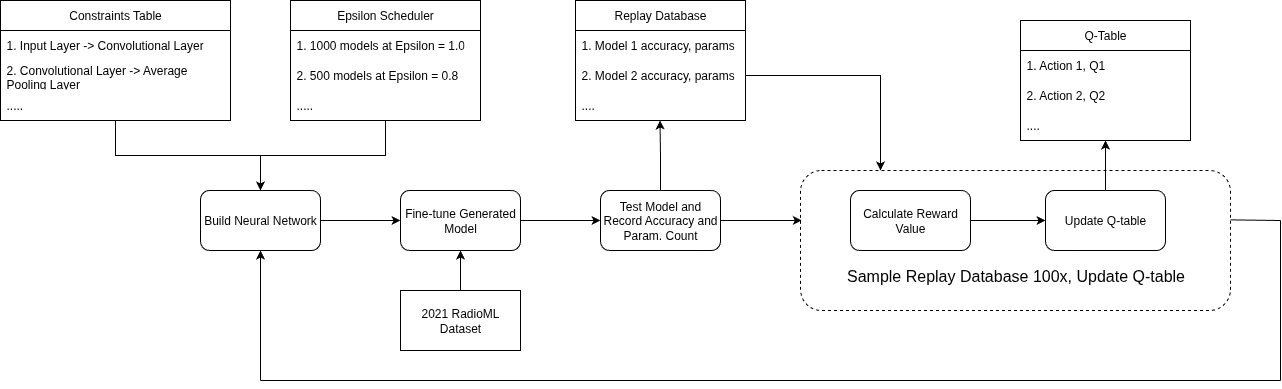

The diagram above was exported from draw.io. Its source (the exported page's mxGraphModel, read from the mxfile embedded in the PNG):
<mxGraphModel dx="2351" dy="742" grid="1" gridSize="10" guides="1" tooltips="1" connect="1" arrows="1" fold="1" page="1" pageScale="1" pageWidth="850" pageHeight="1100" math="0" shadow="0">
  <root>
    <mxCell id="0" />
    <mxCell id="1" parent="0" />
    <mxCell id="rFbBBtzl3s4v4ppGNG0X-13" style="edgeStyle=orthogonalEdgeStyle;rounded=0;orthogonalLoop=1;jettySize=auto;html=1;entryX=0.5;entryY=0;entryDx=0;entryDy=0;" edge="1" parent="1" source="rFbBBtzl3s4v4ppGNG0X-4" target="rFbBBtzl3s4v4ppGNG0X-12">
      <mxGeometry relative="1" as="geometry" />
    </mxCell>
    <mxCell id="rFbBBtzl3s4v4ppGNG0X-4" value="Constraints Table" style="swimlane;fontStyle=0;childLayout=stackLayout;horizontal=1;startSize=30;horizontalStack=0;resizeParent=1;resizeParentMax=0;resizeLast=0;collapsible=1;marginBottom=0;whiteSpace=wrap;html=1;" vertex="1" parent="1">
      <mxGeometry x="-600" y="100" width="230" height="120" as="geometry" />
    </mxCell>
    <mxCell id="rFbBBtzl3s4v4ppGNG0X-5" value="1. Input Layer -&amp;gt; Convolutional Layer" style="text;strokeColor=none;fillColor=none;align=left;verticalAlign=middle;spacingLeft=4;spacingRight=4;overflow=hidden;points=[[0,0.5],[1,0.5]];portConstraint=eastwest;rotatable=0;whiteSpace=wrap;html=1;" vertex="1" parent="rFbBBtzl3s4v4ppGNG0X-4">
      <mxGeometry y="30" width="230" height="30" as="geometry" />
    </mxCell>
    <mxCell id="rFbBBtzl3s4v4ppGNG0X-6" value="2. Convolutional Layer -&amp;gt; Average Pooling Layer" style="text;strokeColor=none;fillColor=none;align=left;verticalAlign=middle;spacingLeft=4;spacingRight=4;overflow=hidden;points=[[0,0.5],[1,0.5]];portConstraint=eastwest;rotatable=0;whiteSpace=wrap;html=1;" vertex="1" parent="rFbBBtzl3s4v4ppGNG0X-4">
      <mxGeometry y="60" width="230" height="30" as="geometry" />
    </mxCell>
    <mxCell id="rFbBBtzl3s4v4ppGNG0X-7" value="....." style="text;strokeColor=none;fillColor=none;align=left;verticalAlign=middle;spacingLeft=4;spacingRight=4;overflow=hidden;points=[[0,0.5],[1,0.5]];portConstraint=eastwest;rotatable=0;whiteSpace=wrap;html=1;" vertex="1" parent="rFbBBtzl3s4v4ppGNG0X-4">
      <mxGeometry y="90" width="230" height="30" as="geometry" />
    </mxCell>
    <mxCell id="rFbBBtzl3s4v4ppGNG0X-14" style="edgeStyle=orthogonalEdgeStyle;rounded=0;orthogonalLoop=1;jettySize=auto;html=1;exitX=0.5;exitY=1;exitDx=0;exitDy=0;" edge="1" parent="1" source="rFbBBtzl3s4v4ppGNG0X-8">
      <mxGeometry relative="1" as="geometry">
        <mxPoint x="-340" y="290" as="targetPoint" />
      </mxGeometry>
    </mxCell>
    <mxCell id="rFbBBtzl3s4v4ppGNG0X-8" value="Epsilon Scheduler" style="swimlane;fontStyle=0;childLayout=stackLayout;horizontal=1;startSize=30;horizontalStack=0;resizeParent=1;resizeParentMax=0;resizeLast=0;collapsible=1;marginBottom=0;whiteSpace=wrap;html=1;" vertex="1" parent="1">
      <mxGeometry x="-310" y="100" width="190" height="120" as="geometry" />
    </mxCell>
    <mxCell id="rFbBBtzl3s4v4ppGNG0X-9" value="1. 1000 models at Epsilon = 1.0" style="text;strokeColor=none;fillColor=none;align=left;verticalAlign=middle;spacingLeft=4;spacingRight=4;overflow=hidden;points=[[0,0.5],[1,0.5]];portConstraint=eastwest;rotatable=0;whiteSpace=wrap;html=1;" vertex="1" parent="rFbBBtzl3s4v4ppGNG0X-8">
      <mxGeometry y="30" width="190" height="30" as="geometry" />
    </mxCell>
    <mxCell id="rFbBBtzl3s4v4ppGNG0X-10" value="2. 500 models at Epsilon = 0.8" style="text;strokeColor=none;fillColor=none;align=left;verticalAlign=middle;spacingLeft=4;spacingRight=4;overflow=hidden;points=[[0,0.5],[1,0.5]];portConstraint=eastwest;rotatable=0;whiteSpace=wrap;html=1;" vertex="1" parent="rFbBBtzl3s4v4ppGNG0X-8">
      <mxGeometry y="60" width="190" height="30" as="geometry" />
    </mxCell>
    <mxCell id="rFbBBtzl3s4v4ppGNG0X-11" value="....." style="text;strokeColor=none;fillColor=none;align=left;verticalAlign=middle;spacingLeft=4;spacingRight=4;overflow=hidden;points=[[0,0.5],[1,0.5]];portConstraint=eastwest;rotatable=0;whiteSpace=wrap;html=1;" vertex="1" parent="rFbBBtzl3s4v4ppGNG0X-8">
      <mxGeometry y="90" width="190" height="30" as="geometry" />
    </mxCell>
    <mxCell id="rFbBBtzl3s4v4ppGNG0X-46" style="edgeStyle=orthogonalEdgeStyle;rounded=0;orthogonalLoop=1;jettySize=auto;html=1;exitX=1;exitY=0.5;exitDx=0;exitDy=0;" edge="1" parent="1" source="rFbBBtzl3s4v4ppGNG0X-12" target="rFbBBtzl3s4v4ppGNG0X-15">
      <mxGeometry relative="1" as="geometry" />
    </mxCell>
    <mxCell id="rFbBBtzl3s4v4ppGNG0X-12" value="Build Neural Network" style="rounded=1;whiteSpace=wrap;html=1;" vertex="1" parent="1">
      <mxGeometry x="-400" y="290" width="120" height="60" as="geometry" />
    </mxCell>
    <mxCell id="rFbBBtzl3s4v4ppGNG0X-47" style="edgeStyle=orthogonalEdgeStyle;rounded=0;orthogonalLoop=1;jettySize=auto;html=1;exitX=1;exitY=0.5;exitDx=0;exitDy=0;entryX=0;entryY=0.5;entryDx=0;entryDy=0;" edge="1" parent="1" source="rFbBBtzl3s4v4ppGNG0X-15" target="rFbBBtzl3s4v4ppGNG0X-20">
      <mxGeometry relative="1" as="geometry" />
    </mxCell>
    <mxCell id="rFbBBtzl3s4v4ppGNG0X-15" value="Fine-tune Generated Model" style="rounded=1;whiteSpace=wrap;html=1;" vertex="1" parent="1">
      <mxGeometry x="-200" y="290" width="120" height="60" as="geometry" />
    </mxCell>
    <mxCell id="rFbBBtzl3s4v4ppGNG0X-19" style="edgeStyle=orthogonalEdgeStyle;rounded=0;orthogonalLoop=1;jettySize=auto;html=1;exitX=0.5;exitY=0;exitDx=0;exitDy=0;entryX=0.5;entryY=1;entryDx=0;entryDy=0;" edge="1" parent="1" source="rFbBBtzl3s4v4ppGNG0X-17" target="rFbBBtzl3s4v4ppGNG0X-15">
      <mxGeometry relative="1" as="geometry" />
    </mxCell>
    <mxCell id="rFbBBtzl3s4v4ppGNG0X-17" value="2021 RadioML Dataset" style="rounded=0;whiteSpace=wrap;html=1;" vertex="1" parent="1">
      <mxGeometry x="-200" y="390" width="120" height="60" as="geometry" />
    </mxCell>
    <mxCell id="rFbBBtzl3s4v4ppGNG0X-20" value="Test Model and Record Accuracy and Param. Count" style="rounded=1;whiteSpace=wrap;html=1;" vertex="1" parent="1">
      <mxGeometry y="290" width="120" height="60" as="geometry" />
    </mxCell>
    <mxCell id="rFbBBtzl3s4v4ppGNG0X-21" value="Replay Database" style="swimlane;fontStyle=0;childLayout=stackLayout;horizontal=1;startSize=30;horizontalStack=0;resizeParent=1;resizeParentMax=0;resizeLast=0;collapsible=1;marginBottom=0;whiteSpace=wrap;html=1;" vertex="1" parent="1">
      <mxGeometry x="-25" y="100" width="170" height="120" as="geometry" />
    </mxCell>
    <mxCell id="rFbBBtzl3s4v4ppGNG0X-22" value="1. Model 1 accuracy, params" style="text;strokeColor=none;fillColor=none;align=left;verticalAlign=middle;spacingLeft=4;spacingRight=4;overflow=hidden;points=[[0,0.5],[1,0.5]];portConstraint=eastwest;rotatable=0;whiteSpace=wrap;html=1;" vertex="1" parent="rFbBBtzl3s4v4ppGNG0X-21">
      <mxGeometry y="30" width="170" height="30" as="geometry" />
    </mxCell>
    <mxCell id="rFbBBtzl3s4v4ppGNG0X-23" value="2. Model 2 accuracy, params" style="text;strokeColor=none;fillColor=none;align=left;verticalAlign=middle;spacingLeft=4;spacingRight=4;overflow=hidden;points=[[0,0.5],[1,0.5]];portConstraint=eastwest;rotatable=0;whiteSpace=wrap;html=1;" vertex="1" parent="rFbBBtzl3s4v4ppGNG0X-21">
      <mxGeometry y="60" width="170" height="30" as="geometry" />
    </mxCell>
    <mxCell id="rFbBBtzl3s4v4ppGNG0X-24" value="...." style="text;strokeColor=none;fillColor=none;align=left;verticalAlign=middle;spacingLeft=4;spacingRight=4;overflow=hidden;points=[[0,0.5],[1,0.5]];portConstraint=eastwest;rotatable=0;whiteSpace=wrap;html=1;" vertex="1" parent="rFbBBtzl3s4v4ppGNG0X-21">
      <mxGeometry y="90" width="170" height="30" as="geometry" />
    </mxCell>
    <mxCell id="rFbBBtzl3s4v4ppGNG0X-25" style="edgeStyle=orthogonalEdgeStyle;rounded=0;orthogonalLoop=1;jettySize=auto;html=1;exitX=0.5;exitY=0;exitDx=0;exitDy=0;entryX=0.497;entryY=1;entryDx=0;entryDy=0;entryPerimeter=0;" edge="1" parent="1" source="rFbBBtzl3s4v4ppGNG0X-20" target="rFbBBtzl3s4v4ppGNG0X-24">
      <mxGeometry relative="1" as="geometry" />
    </mxCell>
    <mxCell id="rFbBBtzl3s4v4ppGNG0X-37" style="edgeStyle=orthogonalEdgeStyle;rounded=0;orthogonalLoop=1;jettySize=auto;html=1;exitX=1;exitY=0.5;exitDx=0;exitDy=0;entryX=0;entryY=0.5;entryDx=0;entryDy=0;" edge="1" parent="1" source="rFbBBtzl3s4v4ppGNG0X-26" target="rFbBBtzl3s4v4ppGNG0X-29">
      <mxGeometry relative="1" as="geometry" />
    </mxCell>
    <mxCell id="rFbBBtzl3s4v4ppGNG0X-26" value="Calculate Reward Value" style="rounded=1;whiteSpace=wrap;html=1;" vertex="1" parent="1">
      <mxGeometry x="250" y="290" width="120" height="60" as="geometry" />
    </mxCell>
    <mxCell id="rFbBBtzl3s4v4ppGNG0X-30" value="" style="rounded=1;whiteSpace=wrap;html=1;fillColor=none;dashed=1;" vertex="1" parent="1">
      <mxGeometry x="200" y="270" width="430" height="140" as="geometry" />
    </mxCell>
    <mxCell id="rFbBBtzl3s4v4ppGNG0X-38" style="edgeStyle=orthogonalEdgeStyle;rounded=0;orthogonalLoop=1;jettySize=auto;html=1;entryX=0.5;entryY=1;entryDx=0;entryDy=0;" edge="1" parent="1" source="rFbBBtzl3s4v4ppGNG0X-29" target="rFbBBtzl3s4v4ppGNG0X-31">
      <mxGeometry relative="1" as="geometry" />
    </mxCell>
    <mxCell id="rFbBBtzl3s4v4ppGNG0X-29" value="Update Q-table" style="rounded=1;whiteSpace=wrap;html=1;" vertex="1" parent="1">
      <mxGeometry x="445" y="290" width="120" height="60" as="geometry" />
    </mxCell>
    <mxCell id="rFbBBtzl3s4v4ppGNG0X-31" value="Q-Table" style="swimlane;fontStyle=0;childLayout=stackLayout;horizontal=1;startSize=30;horizontalStack=0;resizeParent=1;resizeParentMax=0;resizeLast=0;collapsible=1;marginBottom=0;whiteSpace=wrap;html=1;" vertex="1" parent="1">
      <mxGeometry x="420" y="120" width="170" height="120" as="geometry" />
    </mxCell>
    <mxCell id="rFbBBtzl3s4v4ppGNG0X-32" value="1. Action 1, Q1" style="text;strokeColor=none;fillColor=none;align=left;verticalAlign=middle;spacingLeft=4;spacingRight=4;overflow=hidden;points=[[0,0.5],[1,0.5]];portConstraint=eastwest;rotatable=0;whiteSpace=wrap;html=1;" vertex="1" parent="rFbBBtzl3s4v4ppGNG0X-31">
      <mxGeometry y="30" width="170" height="30" as="geometry" />
    </mxCell>
    <mxCell id="rFbBBtzl3s4v4ppGNG0X-33" value="2. Action 2, Q2" style="text;strokeColor=none;fillColor=none;align=left;verticalAlign=middle;spacingLeft=4;spacingRight=4;overflow=hidden;points=[[0,0.5],[1,0.5]];portConstraint=eastwest;rotatable=0;whiteSpace=wrap;html=1;" vertex="1" parent="rFbBBtzl3s4v4ppGNG0X-31">
      <mxGeometry y="60" width="170" height="30" as="geometry" />
    </mxCell>
    <mxCell id="rFbBBtzl3s4v4ppGNG0X-34" value="...." style="text;strokeColor=none;fillColor=none;align=left;verticalAlign=middle;spacingLeft=4;spacingRight=4;overflow=hidden;points=[[0,0.5],[1,0.5]];portConstraint=eastwest;rotatable=0;whiteSpace=wrap;html=1;" vertex="1" parent="rFbBBtzl3s4v4ppGNG0X-31">
      <mxGeometry y="90" width="170" height="30" as="geometry" />
    </mxCell>
    <mxCell id="rFbBBtzl3s4v4ppGNG0X-35" value="&lt;font style=&quot;font-size: 16px;&quot;&gt;Sample Replay Database 100x, Update Q-table&lt;/font&gt;" style="text;html=1;align=center;verticalAlign=middle;whiteSpace=wrap;rounded=0;" vertex="1" parent="1">
      <mxGeometry x="228.75" y="330" width="372.5" height="90" as="geometry" />
    </mxCell>
    <mxCell id="rFbBBtzl3s4v4ppGNG0X-41" value="" style="endArrow=none;html=1;rounded=0;" edge="1" parent="1">
      <mxGeometry width="50" height="50" relative="1" as="geometry">
        <mxPoint x="680" y="320" as="sourcePoint" />
        <mxPoint x="630" y="319.37" as="targetPoint" />
      </mxGeometry>
    </mxCell>
    <mxCell id="rFbBBtzl3s4v4ppGNG0X-42" value="" style="endArrow=none;html=1;rounded=0;" edge="1" parent="1">
      <mxGeometry width="50" height="50" relative="1" as="geometry">
        <mxPoint x="680" y="480" as="sourcePoint" />
        <mxPoint x="-340" y="480" as="targetPoint" />
      </mxGeometry>
    </mxCell>
    <mxCell id="rFbBBtzl3s4v4ppGNG0X-43" value="" style="endArrow=none;html=1;rounded=0;" edge="1" parent="1">
      <mxGeometry width="50" height="50" relative="1" as="geometry">
        <mxPoint x="680" y="480" as="sourcePoint" />
        <mxPoint x="680" y="320" as="targetPoint" />
      </mxGeometry>
    </mxCell>
    <mxCell id="rFbBBtzl3s4v4ppGNG0X-45" value="" style="endArrow=classic;html=1;rounded=0;entryX=0.5;entryY=1;entryDx=0;entryDy=0;" edge="1" parent="1" target="rFbBBtzl3s4v4ppGNG0X-12">
      <mxGeometry width="50" height="50" relative="1" as="geometry">
        <mxPoint x="-340" y="480" as="sourcePoint" />
        <mxPoint x="-150" y="300" as="targetPoint" />
      </mxGeometry>
    </mxCell>
    <mxCell id="rFbBBtzl3s4v4ppGNG0X-52" style="edgeStyle=orthogonalEdgeStyle;rounded=0;orthogonalLoop=1;jettySize=auto;html=1;" edge="1" parent="1" source="rFbBBtzl3s4v4ppGNG0X-23" target="rFbBBtzl3s4v4ppGNG0X-30">
      <mxGeometry relative="1" as="geometry">
        <Array as="points">
          <mxPoint x="280" y="175" />
        </Array>
      </mxGeometry>
    </mxCell>
    <mxCell id="rFbBBtzl3s4v4ppGNG0X-55" style="edgeStyle=orthogonalEdgeStyle;rounded=0;orthogonalLoop=1;jettySize=auto;html=1;exitX=1;exitY=0.5;exitDx=0;exitDy=0;entryX=0.003;entryY=0.357;entryDx=0;entryDy=0;entryPerimeter=0;" edge="1" parent="1" source="rFbBBtzl3s4v4ppGNG0X-20" target="rFbBBtzl3s4v4ppGNG0X-30">
      <mxGeometry relative="1" as="geometry" />
    </mxCell>
  </root>
</mxGraphModel>